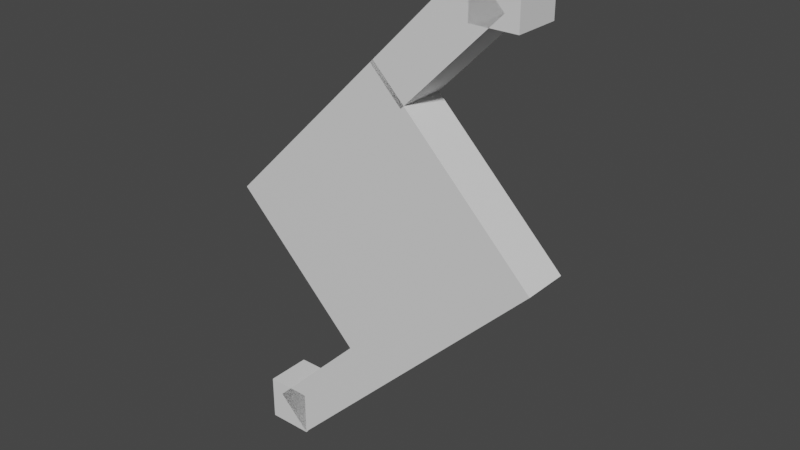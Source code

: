 # Source: unown_z.blend  (saved by Blender 2.81.16; exported with 4.5.12 LTS)
import bpy
from mathutils import Matrix  # noqa: F401  (used for matrix-valued properties, if any)

bpy.ops.wm.read_factory_settings(use_empty=True)
scene = bpy.context.scene
scene.name = 'Scene'

# ---- collections
col_collection = bpy.data.collections.new('Collection'); scene.collection.children.link(col_collection)

# ---- materials (node trees are filled in below, after node groups)
mat_default_obj = bpy.data.materials.new('Default OBJ')
mat_default_obj.use_transparent_shadow = False

# ---- material node trees
mat_default_obj.use_nodes = True; mat_default_obj.node_tree.nodes.clear()
_N = mat_default_obj.node_tree.nodes; _L = mat_default_obj.node_tree.links
n0 = _N.new('ShaderNodeOutputMaterial'); n0.name = 'Material Output'; n0.location = (300, 300)
n1 = _N.new('ShaderNodeBsdfPrincipled'); n1.name = 'Principled BSDF'; n1.location = (10, 300)
n1.distribution = 'GGX'
n1.subsurface_method = 'BURLEY'
n1.inputs[3].default_value = 1.45
n1.inputs[27].default_value = (0.0, 0.0, 0.0, 1.0)
n1.inputs[28].default_value = 1.0
_L.new(n1.outputs[0], n0.inputs[0])
n0.is_active_output = True

# ---- world
world_world = bpy.data.worlds.new('World'); scene.world = world_world
world_world.use_nodes = True; world_world.node_tree.nodes.clear()
_N = world_world.node_tree.nodes; _L = world_world.node_tree.links
n0 = _N.new('ShaderNodeOutputWorld'); n0.name = 'World Output'; n0.location = (300, 300)
n1 = _N.new('ShaderNodeBackground'); n1.name = 'Background'; n1.location = (10, 300)
n1.inputs[0].default_value = (0.05088, 0.05088, 0.05088, 1.0)
_L.new(n1.outputs[0], n0.inputs[0])
n0.is_active_output = True
world_world.color = (0.05088, 0.05088, 0.05088)
world_world.use_sun_shadow = False
world_world.sun_shadow_jitter_overblur = 0.0

# ---- meshes
me_body = bpy.data.meshes.new('Body')
me_body.from_pydata([(0.221, -0.221, 0.0), (0.0, -0.4419, 0.0), (-0.221, -0.221, 0.0), (0.0, 0.0, 0.0), (0.0, -0.4419, 0.0625), (0.221, -0.221, 0.0625), (0.0, 0.0, 0.0625), (-0.221, -0.221, 0.0625)], [], [(0, 1, 2, 3), (4, 5, 6, 7), (3, 2, 7, 6), (5, 4, 1, 0), (5, 0, 3, 6), (1, 4, 7, 2)])
_uv = me_body.uv_layers.new(name='UVMap')
_uv.uv.foreach_set('vector', [0.01562, 0.8125, 0.09375, 0.8125, 0.09375, 0.9688, 0.01562, 0.9688, 0.1094, 0.8125, 0.1875, 0.8125, 0.1875, 0.9688, 0.1094, 0.9688, 0.01562, 0.9688, 0.09375, 0.9688, 0.09375, 1.0, 0.01562, 1.0, 0.09375, 0.9688, 0.1719, 0.9688, 0.1719, 1.0, 0.09375, 1.0, 0.0, 0.8125, 0.01562, 0.8125, 0.01562, 0.9688, 0.0, 0.9688, 0.09375, 0.8125, 0.1094, 0.8125, 0.1094, 0.9688, 0.09375, 0.9688])
me_body.materials.append(mat_default_obj)
me_body.use_remesh_fix_poles = True
me_body.use_remesh_preserve_attributes = False
me_body.use_mirror_vertex_groups = False
me_body.update()
me_eye = bpy.data.meshes.new('Eye')
me_eye.from_pydata([(0.1326, -0.221, -0.03125), (0.0, -0.3536, -0.03125), (-0.1326, -0.221, -0.03125), (0.0, -0.08839, -0.03125), (0.0, -0.3536, 0.03125), (0.1326, -0.221, 0.03125), (0.0, -0.08839, 0.03125), (-0.1326, -0.221, 0.03125)], [], [(0, 1, 2, 3), (4, 5, 6, 7), (3, 2, 7, 6), (5, 4, 1, 0), (5, 0, 3, 6), (1, 4, 7, 2)])
_uv = me_eye.uv_layers.new(name='UVMap')
_uv.uv.foreach_set('vector', [0.2031, 0.875, 0.25, 0.875, 0.25, 0.9688, 0.2031, 0.9688, 0.2656, 0.875, 0.3125, 0.875, 0.3125, 0.9688, 0.2656, 0.9688, 0.2031, 0.9688, 0.25, 0.9688, 0.25, 1.0, 0.2031, 1.0, 0.25, 0.9688, 0.2969, 0.9688, 0.2969, 1.0, 0.25, 1.0, 0.1875, 0.875, 0.2031, 0.875, 0.2031, 0.9688, 0.1875, 0.9688, 0.25, 0.875, 0.2656, 0.875, 0.2656, 0.9688, 0.25, 0.9688])
me_eye.materials.append(mat_default_obj)
me_eye.use_remesh_fix_poles = True
me_eye.use_remesh_preserve_attributes = False
me_eye.use_mirror_vertex_groups = False
me_eye.update()
me_z1 = bpy.data.meshes.new('Z1')
me_z1.from_pydata([(0.1907, 0.1282, 0.0), (0.1907, 0.06566, 0.0), (0.1282, 0.06566, 0.0), (0.1282, 0.1282, 0.0), (0.1907, 0.06566, 0.0625), (0.1907, 0.1282, 0.0625), (0.1282, 0.1282, 0.0625), (0.1282, 0.06566, 0.0625)], [], [(0, 1, 2, 3), (4, 5, 6, 7), (3, 2, 7, 6), (5, 4, 1, 0), (5, 0, 3, 6), (1, 4, 7, 2)])
_uv = me_z1.uv_layers.new(name='UVMap')
_uv.uv.foreach_set('vector', [0.1406, 0.75, 0.1562, 0.75, 0.1562, 0.7812, 0.1406, 0.7812, 0.1719, 0.75, 0.1875, 0.75, 0.1875, 0.7812, 0.1719, 0.7812, 0.1406, 0.7812, 0.1562, 0.7812, 0.1562, 0.8125, 0.1406, 0.8125, 0.1562, 0.7812, 0.1719, 0.7812, 0.1719, 0.8125, 0.1562, 0.8125, 0.125, 0.75, 0.1406, 0.75, 0.1406, 0.7812, 0.125, 0.7812, 0.1562, 0.75, 0.1719, 0.75, 0.1719, 0.7812, 0.1562, 0.7812])
me_z1.materials.append(mat_default_obj)
me_z1.use_remesh_fix_poles = True
me_z1.use_remesh_preserve_attributes = False
me_z1.use_mirror_vertex_groups = False
me_z1.update()
me_z2 = bpy.data.meshes.new('Z2')
me_z2.from_pydata([(0.03977, -0.04861, 0.0), (-0.004419, -0.004419, 0.0), (0.1282, 0.1282, 0.0), (0.1724, 0.08397, 0.0), (-0.004419, -0.004419, 0.0625), (0.03977, -0.04861, 0.0625), (0.1724, 0.08397, 0.0625), (0.1282, 0.1282, 0.0625)], [], [(0, 1, 2, 3), (4, 5, 6, 7), (3, 2, 7, 6), (5, 4, 1, 0), (5, 0, 3, 6), (1, 4, 7, 2)])
_uv = me_z2.uv_layers.new(name='UVMap')
_uv.uv.foreach_set('vector', [0.07812, 0.6875, 0.09375, 0.6875, 0.09375, 0.7812, 0.07812, 0.7812, 0.1094, 0.6875, 0.125, 0.6875, 0.125, 0.7812, 0.1094, 0.7812, 0.07812, 0.7812, 0.09375, 0.7812, 0.09375, 0.8125, 0.07812, 0.8125, 0.09375, 0.7812, 0.1094, 0.7812, 0.1094, 0.8125, 0.09375, 0.8125, 0.0625, 0.6875, 0.07812, 0.6875, 0.07812, 0.7812, 0.0625, 0.7812, 0.09375, 0.6875, 0.1094, 0.6875, 0.1094, 0.7812, 0.09375, 0.7812])
me_z2.materials.append(mat_default_obj)
me_z2.use_remesh_fix_poles = True
me_z2.use_remesh_preserve_attributes = False
me_z2.use_mirror_vertex_groups = False
me_z2.update()
me_z3 = bpy.data.meshes.new('Z3')
me_z3.from_pydata([(-0.132, -0.5127, 0.0), (-0.132, -0.5752, 0.0), (-0.1945, -0.5752, 0.0), (-0.1945, -0.5127, 0.0), (-0.132, -0.5752, 0.0625), (-0.132, -0.5127, 0.0625), (-0.1945, -0.5127, 0.0625), (-0.1945, -0.5752, 0.0625)], [], [(0, 1, 2, 3), (4, 5, 6, 7), (3, 2, 7, 6), (5, 4, 1, 0), (5, 0, 3, 6), (1, 4, 7, 2)])
_uv = me_z3.uv_layers.new(name='UVMap')
_uv.uv.foreach_set('vector', [0.1406, 0.75, 0.1562, 0.75, 0.1562, 0.7812, 0.1406, 0.7812, 0.1719, 0.75, 0.1875, 0.75, 0.1875, 0.7812, 0.1719, 0.7812, 0.1406, 0.7812, 0.1562, 0.7812, 0.1562, 0.8125, 0.1406, 0.8125, 0.1562, 0.7812, 0.1719, 0.7812, 0.1719, 0.8125, 0.1562, 0.8125, 0.125, 0.75, 0.1406, 0.75, 0.1406, 0.7812, 0.125, 0.7812, 0.1562, 0.75, 0.1719, 0.75, 0.1719, 0.7812, 0.1562, 0.7812])
me_z3.materials.append(mat_default_obj)
me_z3.use_remesh_fix_poles = True
me_z3.use_remesh_preserve_attributes = False
me_z3.use_mirror_vertex_groups = False
me_z3.update()
me_z4 = bpy.data.meshes.new('Z4')
me_z4.from_pydata([(-0.1326, -0.5745, 0.0), (-0.1768, -0.5303, 0.0), (-0.04419, -0.3977, 0.0), (0.0, -0.4419, 0.0), (-0.1768, -0.5303, 0.0625), (-0.1326, -0.5745, 0.0625), (0.0, -0.4419, 0.0625), (-0.04419, -0.3977, 0.0625)], [], [(0, 1, 2, 3), (4, 5, 6, 7), (3, 2, 7, 6), (5, 4, 1, 0), (5, 0, 3, 6), (1, 4, 7, 2)])
_uv = me_z4.uv_layers.new(name='UVMap')
_uv.uv.foreach_set('vector', [0.07812, 0.6875, 0.09375, 0.6875, 0.09375, 0.7812, 0.07812, 0.7812, 0.1094, 0.6875, 0.125, 0.6875, 0.125, 0.7812, 0.1094, 0.7812, 0.07812, 0.7812, 0.09375, 0.7812, 0.09375, 0.8125, 0.07812, 0.8125, 0.09375, 0.7812, 0.1094, 0.7812, 0.1094, 0.8125, 0.09375, 0.8125, 0.0625, 0.6875, 0.07812, 0.6875, 0.07812, 0.7812, 0.0625, 0.7812, 0.09375, 0.6875, 0.1094, 0.6875, 0.1094, 0.7812, 0.09375, 0.7812])
me_z4.materials.append(mat_default_obj)
me_z4.use_remesh_fix_poles = True
me_z4.use_remesh_preserve_attributes = False
me_z4.use_mirror_vertex_groups = False
me_z4.update()

# ---- objects
ob_body = bpy.data.objects.new('Body', me_body)
ob_eye = bpy.data.objects.new('Eye', me_eye)
ob_z1 = bpy.data.objects.new('Z1', me_z1)
ob_z2 = bpy.data.objects.new('Z2', me_z2)
ob_z3 = bpy.data.objects.new('Z3', me_z3)
ob_z4 = bpy.data.objects.new('Z4', me_z4)

# ---- transforms, parenting, visibility, modifiers, constraints
ob_body.location = (0.0, 0.0, 0.5841)
ob_body.rotation_euler = (1.571, -0.0, 0.0)
ob_body.lineart.crease_threshold = 0.0
ob_eye.location = (0.0, 0.0, 0.5841)
ob_eye.rotation_euler = (1.571, -0.0, 0.0)
ob_eye.lineart.crease_threshold = 0.0
ob_z1.location = (0.0, 0.0, 0.5841)
ob_z1.rotation_euler = (1.571, -0.0, 0.0)
ob_z1.lineart.crease_threshold = 0.0
ob_z2.location = (0.0, 0.0, 0.5841)
ob_z2.rotation_euler = (1.571, -0.0, 0.0)
ob_z2.lineart.crease_threshold = 0.0
ob_z3.location = (0.0, 0.0, 0.5841)
ob_z3.rotation_euler = (1.571, -0.0, 0.0)
ob_z3.lineart.crease_threshold = 0.0
ob_z4.location = (0.0, 0.0, 0.5841)
ob_z4.rotation_euler = (1.571, -0.0, 0.0)
ob_z4.lineart.crease_threshold = 0.0

# ---- collection membership
col_collection.objects.link(ob_body)
col_collection.objects.link(ob_eye)
col_collection.objects.link(ob_z1)
col_collection.objects.link(ob_z2)
col_collection.objects.link(ob_z3)
col_collection.objects.link(ob_z4)

# ---- scene / render settings (as saved in the file)
scene.frame_start = 1; scene.frame_end = 250; scene.frame_set(1)
scene.render.engine = 'BLENDER_EEVEE_NEXT'
scene.cycles.use_denoising = False
scene.cycles.samples = 128
scene.cycles.sampling_pattern = 'TABULATED_SOBOL'
scene.cycles.use_adaptive_sampling = False
scene.cycles.use_light_tree = False
scene.view_settings.view_transform = 'Filmic'
bpy.context.view_layer.update()

# ---- added for rendering (the .blend has no active camera and no usable light): camera, sun
cam_auto = bpy.data.cameras.new('AutoCamera')
cam_auto.lens = 50.0
cam_auto.sensor_width = 36.0
cam_auto.clip_end = 1000.0
ob_auto_camera = bpy.data.objects.new('AutoCamera', cam_auto)
scene.collection.objects.link(ob_auto_camera)
ob_auto_camera.location = (0.773409, -0.943716, 0.979322)
ob_auto_camera.rotation_euler = (1.09748, -7.21219e-08, 0.694738)
scene.camera = ob_auto_camera
light_auto_sun = bpy.data.lights.new('AutoSun', 'SUN')
light_auto_sun.energy = 3.0
light_auto_sun.angle = 0.0523599
ob_auto_sun = bpy.data.objects.new('AutoSun', light_auto_sun)
scene.collection.objects.link(ob_auto_sun)
ob_auto_sun.rotation_euler = (0.872665, 0.174533, 0.523599)
bpy.context.view_layer.update()

